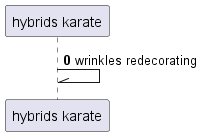

The diagram above was rendered by PlantUML. Its source (embedded in the PNG):
@startuml
participant "hybrids karate" as 0
autonumber 0 8
0 -\\ 0: wrinkles redecorating
@enduml